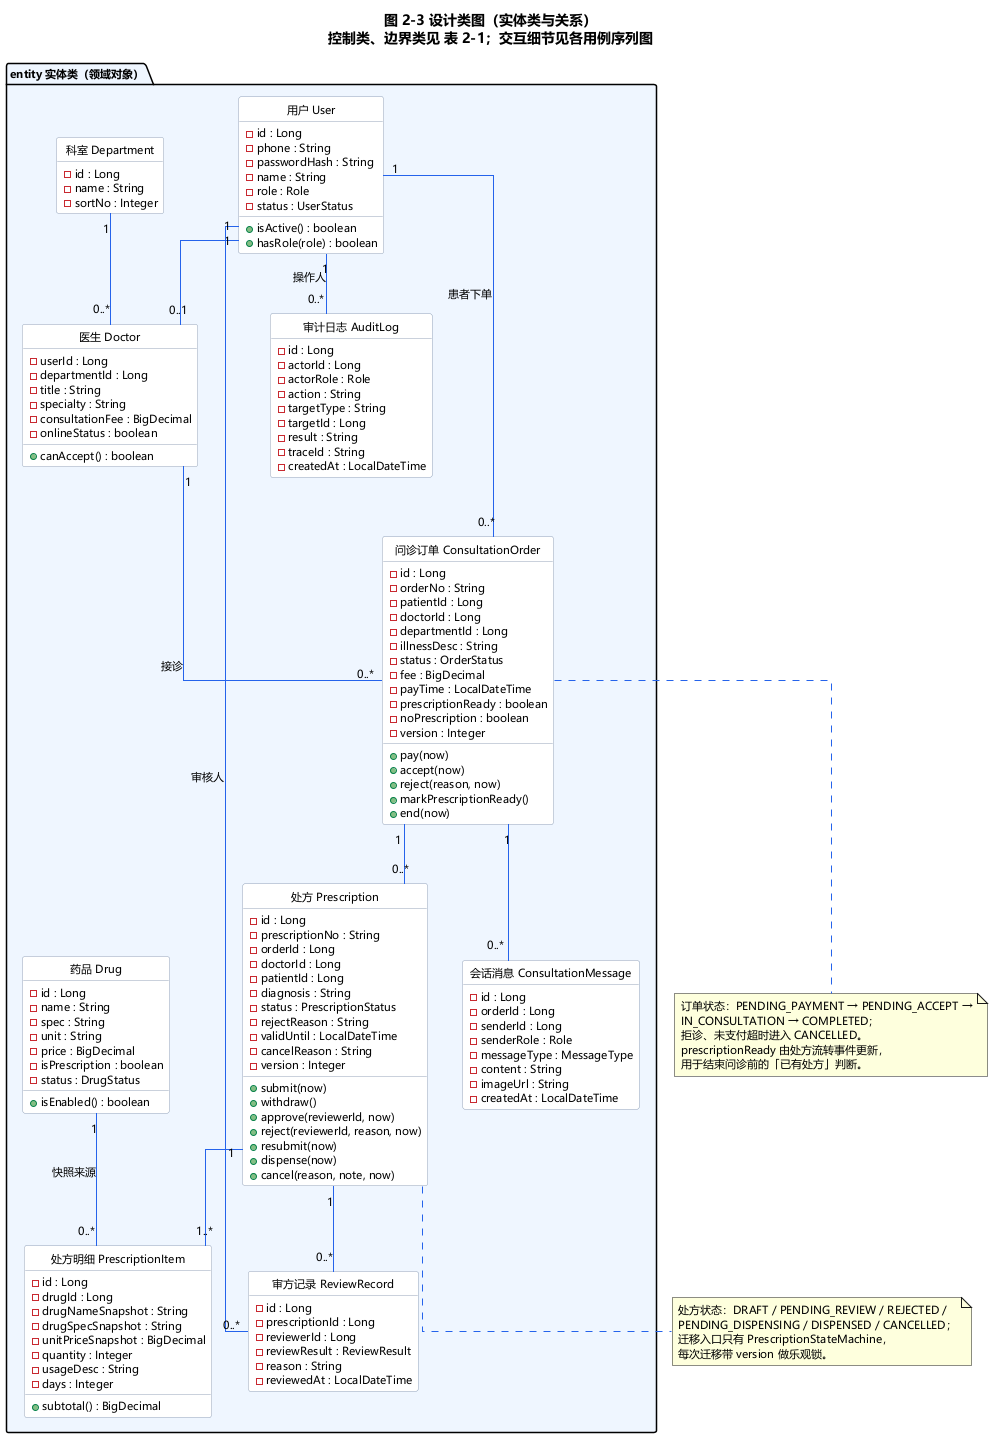

The diagram above was rendered by PlantUML. Its source (embedded in the PNG):
@startuml design-class-diagram
title 图 2-3 设计类图（实体类与关系）\n控制类、边界类见 表 2-1；交互细节见各用例序列图

skinparam {
  DefaultFontName Microsoft YaHei
  DefaultFontSize 11
  shadowing false
  ArrowColor #2563EB
  BorderColor #94A3B8
  ClassBackgroundColor #FFFFFF
  ClassBorderColor #94A3B8
  linetype ortho
}
hide circle
hide empty members
top to bottom direction

package "entity 实体类（领域对象）" #EFF6FF {
  class "用户 User" as User {
    - id : Long
    - phone : String
    - passwordHash : String
    - name : String
    - role : Role
    - status : UserStatus
    + isActive() : boolean
    + hasRole(role) : boolean
  }
  class "医生 Doctor" as Doctor {
    - userId : Long
    - departmentId : Long
    - title : String
    - specialty : String
    - consultationFee : BigDecimal
    - onlineStatus : boolean
    + canAccept() : boolean
  }
  class "科室 Department" as Department {
    - id : Long
    - name : String
    - sortNo : Integer
  }
  class "问诊订单 ConsultationOrder" as Order {
    - id : Long
    - orderNo : String
    - patientId : Long
    - doctorId : Long
    - departmentId : Long
    - illnessDesc : String
    - status : OrderStatus
    - fee : BigDecimal
    - payTime : LocalDateTime
    - prescriptionReady : boolean
    - noPrescription : boolean
    - version : Integer
    + pay(now)
    + accept(now)
    + reject(reason, now)
    + markPrescriptionReady()
    + end(now)
  }
  class "会话消息 ConsultationMessage" as Message {
    - id : Long
    - orderId : Long
    - senderId : Long
    - senderRole : Role
    - messageType : MessageType
    - content : String
    - imageUrl : String
    - createdAt : LocalDateTime
  }
  class "处方 Prescription" as Prescription {
    - id : Long
    - prescriptionNo : String
    - orderId : Long
    - doctorId : Long
    - patientId : Long
    - diagnosis : String
    - status : PrescriptionStatus
    - rejectReason : String
    - validUntil : LocalDateTime
    - cancelReason : String
    - version : Integer
    + submit(now)
    + withdraw()
    + approve(reviewerId, now)
    + reject(reviewerId, reason, now)
    + resubmit(now)
    + dispense(now)
    + cancel(reason, note, now)
  }
  class "处方明细 PrescriptionItem" as Item {
    - id : Long
    - drugId : Long
    - drugNameSnapshot : String
    - drugSpecSnapshot : String
    - unitPriceSnapshot : BigDecimal
    - quantity : Integer
    - usageDesc : String
    - days : Integer
    + subtotal() : BigDecimal
  }
  class "药品 Drug" as Drug {
    - id : Long
    - name : String
    - spec : String
    - unit : String
    - price : BigDecimal
    - isPrescription : boolean
    - status : DrugStatus
    + isEnabled() : boolean
  }
  class "审方记录 ReviewRecord" as Review {
    - id : Long
    - prescriptionId : Long
    - reviewerId : Long
    - reviewResult : ReviewResult
    - reason : String
    - reviewedAt : LocalDateTime
  }
  class "审计日志 AuditLog" as Audit {
    - id : Long
    - actorId : Long
    - actorRole : Role
    - action : String
    - targetType : String
    - targetId : Long
    - result : String
    - traceId : String
    - createdAt : LocalDateTime
  }
}

User "1" -- "0..1" Doctor
Department "1" -- "0..*" Doctor
User "1" -- "0..*" Order : 患者下单
Doctor "1" -- "0..*" Order : 接诊
Order "1" -- "0..*" Message
Order "1" -- "0..*" Prescription
Prescription "1" -- "1..*" Item
Drug "1" -- "0..*" Item : 快照来源
Prescription "1" -- "0..*" Review
User "1" -- "0..*" Review : 审核人
User "1" -- "0..*" Audit : 操作人

note bottom of Prescription
  处方状态：DRAFT / PENDING_REVIEW / REJECTED /
  PENDING_DISPENSING / DISPENSED / CANCELLED；
  迁移入口只有 PrescriptionStateMachine，
  每次迁移带 version 做乐观锁。
end note

note bottom of Order
  订单状态：PENDING_PAYMENT → PENDING_ACCEPT →
  IN_CONSULTATION → COMPLETED；
  拒诊、未支付超时进入 CANCELLED。
  prescriptionReady 由处方流转事件更新，
  用于结束问诊前的「已有处方」判断。
end note

@enduml